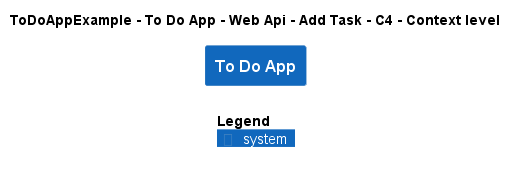

The diagram above was rendered by PlantUML. Its source (embedded in the PNG):
@startuml
!include ..\..\..\..\..\..\..\.c4s\C4_Context.puml

AddElementTag("c4interflow:lifecycle:new", $bgColor=green, $fontColor=#ffffff, $borderColor=green, $shadowing="False")
AddElementTag("c4interflow:lifecycle:changed", $bgColor=orange, $fontColor=#ffffff, $borderColor=orange, $shadowing="False")
AddElementTag("c4interflow:lifecycle:removed", $bgColor=red, $fontColor=#ffffff, $borderColor=red, $shadowing="False")

AddRelTag("c4interflow:lifecycle:new", $textColor=green, $lineColor=green)
AddRelTag("c4interflow:lifecycle:changed", $textColor=orange, $lineColor=orange)
AddRelTag("c4interflow:lifecycle:removed", $textColor=red, $lineColor=red)

SHOW_PERSON_PORTRAIT()
LAYOUT_TOP_DOWN()

skinparam linetype polyline

title ToDoAppExample - To Do App - Web Api - Add Task - C4 - Context level

System(ToDoAppExample.SoftwareSystems.ToDoApp, "To Do App", "")



SHOW_LEGEND()
@enduml